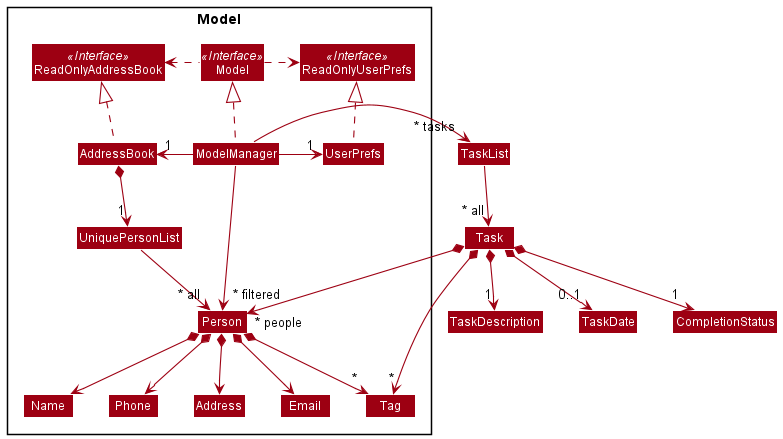

The diagram above was rendered by PlantUML. Its source (embedded in the PNG):
@startuml
!include style.puml
skinparam arrowThickness 1.1
skinparam arrowColor MODEL_COLOR
skinparam classBackgroundColor MODEL_COLOR

Package Model <<Rectangle>>{
Interface ReadOnlyAddressBook <<Interface>>
Interface ReadOnlyUserPrefs <<Interface>>
Interface Model <<Interface>>
Class AddressBook
Class ReadOnlyAddressBook
Class Model
Class ModelManager
Class UserPrefs
Class ReadOnlyUserPrefs


Class UniquePersonList
Class Person
Class Address
Class Email
Class Name
Class Phone
Class Tag

}



AddressBook .up.|> ReadOnlyAddressBook

ModelManager .up.|> Model
Model .right.> ReadOnlyUserPrefs
Model .left.> ReadOnlyAddressBook
ModelManager -left-> "1" AddressBook
ModelManager -right-> "1" UserPrefs
UserPrefs .up.|> ReadOnlyUserPrefs

AddressBook *--> "1" UniquePersonList
UniquePersonList --> "~* all" Person
Person *--> Name
Person *--> Phone
Person *--> Email
Person *--> Address
Person *--> "*" Tag

Class Task
Class TaskList
Class TaskDescription
Class TaskDate
Class CompletionStatus
TaskList -> "~* all" Task
Task *-> "*" Tag
Task *--> "1" TaskDescription
Task *--> "0..1" TaskDate
Task *--> "1" CompletionStatus
Task *--> "~* people" Person




Name -[hidden]right-> Phone
Phone -[hidden]right-> Address
Address -[hidden]right-> Email

ModelManager -->"~* filtered" Person
ModelManager ->"~* tasks" TaskList
@enduml